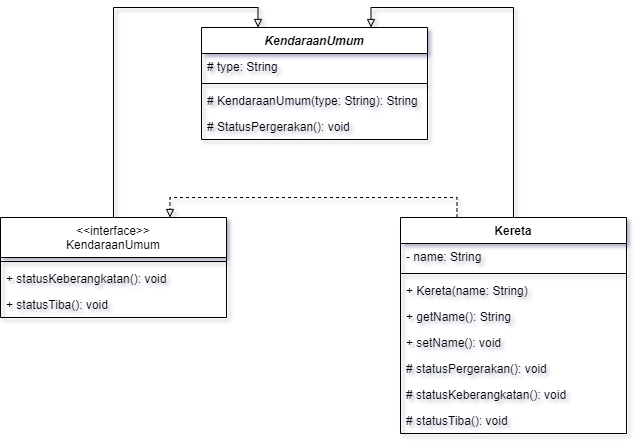

The diagram above was exported from draw.io. Its source (the exported page's mxGraphModel, read from the mxfile embedded in the PNG):
<mxGraphModel dx="1806" dy="1013" grid="1" gridSize="10" guides="1" tooltips="1" connect="1" arrows="1" fold="1" page="1" pageScale="1" pageWidth="827" pageHeight="1169" math="0" shadow="0">
  <root>
    <mxCell id="WIyWlLk6GJQsqaUBKTNV-0" />
    <mxCell id="WIyWlLk6GJQsqaUBKTNV-1" parent="WIyWlLk6GJQsqaUBKTNV-0" />
    <mxCell id="c5WJsURihOi2D5Uz2i9_-0" value="KendaraanUmum" style="swimlane;fontStyle=3;align=center;verticalAlign=top;childLayout=stackLayout;horizontal=1;startSize=26;horizontalStack=0;resizeParent=1;resizeParentMax=0;resizeLast=0;collapsible=1;marginBottom=0;" vertex="1" parent="WIyWlLk6GJQsqaUBKTNV-1">
      <mxGeometry x="301" y="90" width="226" height="112" as="geometry" />
    </mxCell>
    <mxCell id="c5WJsURihOi2D5Uz2i9_-1" value="# type: String" style="text;strokeColor=none;fillColor=none;align=left;verticalAlign=top;spacingLeft=4;spacingRight=4;overflow=hidden;rotatable=0;points=[[0,0.5],[1,0.5]];portConstraint=eastwest;" vertex="1" parent="c5WJsURihOi2D5Uz2i9_-0">
      <mxGeometry y="26" width="226" height="26" as="geometry" />
    </mxCell>
    <mxCell id="c5WJsURihOi2D5Uz2i9_-2" value="" style="line;strokeWidth=1;fillColor=none;align=left;verticalAlign=middle;spacingTop=-1;spacingLeft=3;spacingRight=3;rotatable=0;labelPosition=right;points=[];portConstraint=eastwest;strokeColor=inherit;" vertex="1" parent="c5WJsURihOi2D5Uz2i9_-0">
      <mxGeometry y="52" width="226" height="8" as="geometry" />
    </mxCell>
    <mxCell id="c5WJsURihOi2D5Uz2i9_-3" value="# KendaraanUmum(type: String): String" style="text;strokeColor=none;fillColor=none;align=left;verticalAlign=top;spacingLeft=4;spacingRight=4;overflow=hidden;rotatable=0;points=[[0,0.5],[1,0.5]];portConstraint=eastwest;" vertex="1" parent="c5WJsURihOi2D5Uz2i9_-0">
      <mxGeometry y="60" width="226" height="26" as="geometry" />
    </mxCell>
    <mxCell id="c5WJsURihOi2D5Uz2i9_-5" value="# StatusPergerakan(): void" style="text;strokeColor=none;fillColor=none;align=left;verticalAlign=top;spacingLeft=4;spacingRight=4;overflow=hidden;rotatable=0;points=[[0,0.5],[1,0.5]];portConstraint=eastwest;" vertex="1" parent="c5WJsURihOi2D5Uz2i9_-0">
      <mxGeometry y="86" width="226" height="26" as="geometry" />
    </mxCell>
    <mxCell id="c5WJsURihOi2D5Uz2i9_-30" style="edgeStyle=orthogonalEdgeStyle;rounded=0;orthogonalLoop=1;jettySize=auto;html=1;exitX=0.5;exitY=0;exitDx=0;exitDy=0;entryX=0.25;entryY=0;entryDx=0;entryDy=0;endArrow=block;endFill=0;" edge="1" parent="WIyWlLk6GJQsqaUBKTNV-1" source="c5WJsURihOi2D5Uz2i9_-7" target="c5WJsURihOi2D5Uz2i9_-0">
      <mxGeometry relative="1" as="geometry" />
    </mxCell>
    <mxCell id="c5WJsURihOi2D5Uz2i9_-7" value="&lt;&lt;interface&gt;&gt;&#10;KendaraanUmum" style="swimlane;fontStyle=0;align=center;verticalAlign=top;childLayout=stackLayout;horizontal=1;startSize=40;horizontalStack=0;resizeParent=1;resizeParentMax=0;resizeLast=0;collapsible=1;marginBottom=0;" vertex="1" parent="WIyWlLk6GJQsqaUBKTNV-1">
      <mxGeometry x="100" y="280" width="226" height="100" as="geometry" />
    </mxCell>
    <mxCell id="c5WJsURihOi2D5Uz2i9_-9" value="" style="line;strokeWidth=1;fillColor=none;align=left;verticalAlign=middle;spacingTop=-1;spacingLeft=3;spacingRight=3;rotatable=0;labelPosition=right;points=[];portConstraint=eastwest;strokeColor=inherit;" vertex="1" parent="c5WJsURihOi2D5Uz2i9_-7">
      <mxGeometry y="40" width="226" height="8" as="geometry" />
    </mxCell>
    <mxCell id="c5WJsURihOi2D5Uz2i9_-10" value="+ statusKeberangkatan(): void" style="text;strokeColor=none;fillColor=none;align=left;verticalAlign=top;spacingLeft=4;spacingRight=4;overflow=hidden;rotatable=0;points=[[0,0.5],[1,0.5]];portConstraint=eastwest;" vertex="1" parent="c5WJsURihOi2D5Uz2i9_-7">
      <mxGeometry y="48" width="226" height="26" as="geometry" />
    </mxCell>
    <mxCell id="c5WJsURihOi2D5Uz2i9_-11" value="+ statusTiba(): void" style="text;strokeColor=none;fillColor=none;align=left;verticalAlign=top;spacingLeft=4;spacingRight=4;overflow=hidden;rotatable=0;points=[[0,0.5],[1,0.5]];portConstraint=eastwest;" vertex="1" parent="c5WJsURihOi2D5Uz2i9_-7">
      <mxGeometry y="74" width="226" height="26" as="geometry" />
    </mxCell>
    <mxCell id="c5WJsURihOi2D5Uz2i9_-31" style="edgeStyle=orthogonalEdgeStyle;rounded=0;orthogonalLoop=1;jettySize=auto;html=1;exitX=0.5;exitY=0;exitDx=0;exitDy=0;entryX=0.75;entryY=0;entryDx=0;entryDy=0;endArrow=block;endFill=0;" edge="1" parent="WIyWlLk6GJQsqaUBKTNV-1" source="c5WJsURihOi2D5Uz2i9_-21" target="c5WJsURihOi2D5Uz2i9_-0">
      <mxGeometry relative="1" as="geometry" />
    </mxCell>
    <mxCell id="c5WJsURihOi2D5Uz2i9_-32" style="edgeStyle=orthogonalEdgeStyle;rounded=0;orthogonalLoop=1;jettySize=auto;html=1;exitX=0.25;exitY=0;exitDx=0;exitDy=0;entryX=0.75;entryY=0;entryDx=0;entryDy=0;dashed=1;endArrow=block;endFill=0;" edge="1" parent="WIyWlLk6GJQsqaUBKTNV-1" source="c5WJsURihOi2D5Uz2i9_-21" target="c5WJsURihOi2D5Uz2i9_-7">
      <mxGeometry relative="1" as="geometry" />
    </mxCell>
    <mxCell id="c5WJsURihOi2D5Uz2i9_-21" value="Kereta" style="swimlane;fontStyle=1;align=center;verticalAlign=top;childLayout=stackLayout;horizontal=1;startSize=26;horizontalStack=0;resizeParent=1;resizeParentMax=0;resizeLast=0;collapsible=1;marginBottom=0;" vertex="1" parent="WIyWlLk6GJQsqaUBKTNV-1">
      <mxGeometry x="500" y="280" width="226" height="216" as="geometry" />
    </mxCell>
    <mxCell id="c5WJsURihOi2D5Uz2i9_-22" value="- name: String" style="text;strokeColor=none;fillColor=none;align=left;verticalAlign=top;spacingLeft=4;spacingRight=4;overflow=hidden;rotatable=0;points=[[0,0.5],[1,0.5]];portConstraint=eastwest;" vertex="1" parent="c5WJsURihOi2D5Uz2i9_-21">
      <mxGeometry y="26" width="226" height="26" as="geometry" />
    </mxCell>
    <mxCell id="c5WJsURihOi2D5Uz2i9_-23" value="" style="line;strokeWidth=1;fillColor=none;align=left;verticalAlign=middle;spacingTop=-1;spacingLeft=3;spacingRight=3;rotatable=0;labelPosition=right;points=[];portConstraint=eastwest;strokeColor=inherit;" vertex="1" parent="c5WJsURihOi2D5Uz2i9_-21">
      <mxGeometry y="52" width="226" height="8" as="geometry" />
    </mxCell>
    <mxCell id="c5WJsURihOi2D5Uz2i9_-24" value="+ Kereta(name: String)" style="text;strokeColor=none;fillColor=none;align=left;verticalAlign=top;spacingLeft=4;spacingRight=4;overflow=hidden;rotatable=0;points=[[0,0.5],[1,0.5]];portConstraint=eastwest;" vertex="1" parent="c5WJsURihOi2D5Uz2i9_-21">
      <mxGeometry y="60" width="226" height="26" as="geometry" />
    </mxCell>
    <mxCell id="c5WJsURihOi2D5Uz2i9_-25" value="+ getName(): String" style="text;strokeColor=none;fillColor=none;align=left;verticalAlign=top;spacingLeft=4;spacingRight=4;overflow=hidden;rotatable=0;points=[[0,0.5],[1,0.5]];portConstraint=eastwest;" vertex="1" parent="c5WJsURihOi2D5Uz2i9_-21">
      <mxGeometry y="86" width="226" height="26" as="geometry" />
    </mxCell>
    <mxCell id="c5WJsURihOi2D5Uz2i9_-26" value="+ setName(): void" style="text;strokeColor=none;fillColor=none;align=left;verticalAlign=top;spacingLeft=4;spacingRight=4;overflow=hidden;rotatable=0;points=[[0,0.5],[1,0.5]];portConstraint=eastwest;" vertex="1" parent="c5WJsURihOi2D5Uz2i9_-21">
      <mxGeometry y="112" width="226" height="26" as="geometry" />
    </mxCell>
    <mxCell id="c5WJsURihOi2D5Uz2i9_-29" value="# statusPergerakan(): void" style="text;strokeColor=none;fillColor=none;align=left;verticalAlign=top;spacingLeft=4;spacingRight=4;overflow=hidden;rotatable=0;points=[[0,0.5],[1,0.5]];portConstraint=eastwest;" vertex="1" parent="c5WJsURihOi2D5Uz2i9_-21">
      <mxGeometry y="138" width="226" height="26" as="geometry" />
    </mxCell>
    <mxCell id="c5WJsURihOi2D5Uz2i9_-28" value="# statusKeberangkatan(): void" style="text;strokeColor=none;fillColor=none;align=left;verticalAlign=top;spacingLeft=4;spacingRight=4;overflow=hidden;rotatable=0;points=[[0,0.5],[1,0.5]];portConstraint=eastwest;" vertex="1" parent="c5WJsURihOi2D5Uz2i9_-21">
      <mxGeometry y="164" width="226" height="26" as="geometry" />
    </mxCell>
    <mxCell id="c5WJsURihOi2D5Uz2i9_-27" value="# statusTiba(): void" style="text;strokeColor=none;fillColor=none;align=left;verticalAlign=top;spacingLeft=4;spacingRight=4;overflow=hidden;rotatable=0;points=[[0,0.5],[1,0.5]];portConstraint=eastwest;" vertex="1" parent="c5WJsURihOi2D5Uz2i9_-21">
      <mxGeometry y="190" width="226" height="26" as="geometry" />
    </mxCell>
  </root>
</mxGraphModel>